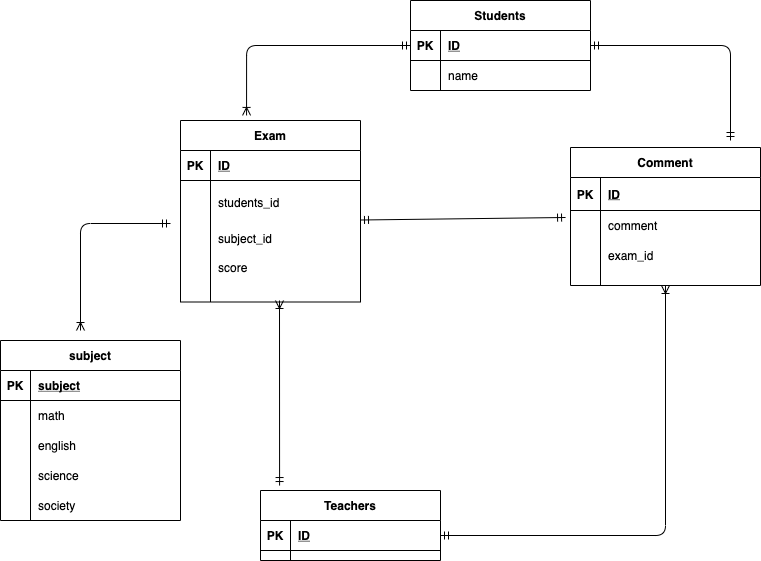

The diagram above was exported from draw.io. Its source (the exported page's mxGraphModel, read from the mxfile embedded in the PNG):
<mxGraphModel dx="618" dy="627" grid="1" gridSize="10" guides="1" tooltips="1" connect="1" arrows="1" fold="1" page="1" pageScale="1" pageWidth="827" pageHeight="1169" math="0" shadow="0">
  <root>
    <mxCell id="0" />
    <mxCell id="1" parent="0" />
    <mxCell id="6" value="Students" style="shape=table;startSize=30;container=1;collapsible=1;childLayout=tableLayout;fixedRows=1;rowLines=0;fontStyle=1;align=center;resizeLast=1;" parent="1" vertex="1">
      <mxGeometry x="440" y="180" width="180" height="90" as="geometry">
        <mxRectangle x="70" y="300" width="60" height="30" as="alternateBounds" />
      </mxGeometry>
    </mxCell>
    <mxCell id="7" value="" style="shape=partialRectangle;collapsible=0;dropTarget=0;pointerEvents=0;fillColor=none;top=0;left=0;bottom=1;right=0;points=[[0,0.5],[1,0.5]];portConstraint=eastwest;" parent="6" vertex="1">
      <mxGeometry y="30" width="180" height="30" as="geometry" />
    </mxCell>
    <mxCell id="8" value="PK" style="shape=partialRectangle;connectable=0;fillColor=none;top=0;left=0;bottom=0;right=0;fontStyle=1;overflow=hidden;" parent="7" vertex="1">
      <mxGeometry width="30" height="30" as="geometry" />
    </mxCell>
    <mxCell id="9" value="ID" style="shape=partialRectangle;connectable=0;fillColor=none;top=0;left=0;bottom=0;right=0;align=left;spacingLeft=6;fontStyle=5;overflow=hidden;" parent="7" vertex="1">
      <mxGeometry x="30" width="150" height="30" as="geometry" />
    </mxCell>
    <mxCell id="10" value="" style="shape=partialRectangle;collapsible=0;dropTarget=0;pointerEvents=0;fillColor=none;top=0;left=0;bottom=0;right=0;points=[[0,0.5],[1,0.5]];portConstraint=eastwest;" parent="6" vertex="1">
      <mxGeometry y="60" width="180" height="30" as="geometry" />
    </mxCell>
    <mxCell id="11" value="" style="shape=partialRectangle;connectable=0;fillColor=none;top=0;left=0;bottom=0;right=0;editable=1;overflow=hidden;" parent="10" vertex="1">
      <mxGeometry width="30" height="30" as="geometry" />
    </mxCell>
    <mxCell id="12" value="name" style="shape=partialRectangle;connectable=0;fillColor=none;top=0;left=0;bottom=0;right=0;align=left;spacingLeft=6;overflow=hidden;" parent="10" vertex="1">
      <mxGeometry x="30" width="150" height="30" as="geometry" />
    </mxCell>
    <mxCell id="19" value="Exam" style="shape=table;startSize=30;container=1;collapsible=1;childLayout=tableLayout;fixedRows=1;rowLines=0;fontStyle=1;align=center;resizeLast=1;" parent="1" vertex="1">
      <mxGeometry x="210" y="300" width="180" height="181.5" as="geometry" />
    </mxCell>
    <mxCell id="20" value="" style="shape=partialRectangle;collapsible=0;dropTarget=0;pointerEvents=0;fillColor=none;top=0;left=0;bottom=1;right=0;points=[[0,0.5],[1,0.5]];portConstraint=eastwest;" parent="19" vertex="1">
      <mxGeometry y="30" width="180" height="30" as="geometry" />
    </mxCell>
    <mxCell id="21" value="PK" style="shape=partialRectangle;connectable=0;fillColor=none;top=0;left=0;bottom=0;right=0;fontStyle=1;overflow=hidden;" parent="20" vertex="1">
      <mxGeometry width="30" height="30" as="geometry" />
    </mxCell>
    <mxCell id="22" value="ID" style="shape=partialRectangle;connectable=0;fillColor=none;top=0;left=0;bottom=0;right=0;align=left;spacingLeft=6;fontStyle=5;overflow=hidden;" parent="20" vertex="1">
      <mxGeometry x="30" width="150" height="30" as="geometry" />
    </mxCell>
    <mxCell id="26" value="" style="shape=partialRectangle;collapsible=0;dropTarget=0;pointerEvents=0;fillColor=none;top=0;left=0;bottom=0;right=0;points=[[0,0.5],[1,0.5]];portConstraint=eastwest;" parent="19" vertex="1">
      <mxGeometry y="60" width="180" height="43" as="geometry" />
    </mxCell>
    <mxCell id="27" value="" style="shape=partialRectangle;connectable=0;fillColor=none;top=0;left=0;bottom=0;right=0;editable=1;overflow=hidden;" parent="26" vertex="1">
      <mxGeometry width="30" height="43" as="geometry" />
    </mxCell>
    <mxCell id="28" value="students_id" style="shape=partialRectangle;connectable=0;fillColor=none;top=0;left=0;bottom=0;right=0;align=left;spacingLeft=6;overflow=hidden;" parent="26" vertex="1">
      <mxGeometry x="30" width="150" height="43" as="geometry" />
    </mxCell>
    <mxCell id="23" value="" style="shape=partialRectangle;collapsible=0;dropTarget=0;pointerEvents=0;fillColor=none;top=0;left=0;bottom=0;right=0;points=[[0,0.5],[1,0.5]];portConstraint=eastwest;" parent="19" vertex="1">
      <mxGeometry y="103" width="180" height="30" as="geometry" />
    </mxCell>
    <mxCell id="24" value="" style="shape=partialRectangle;connectable=0;fillColor=none;top=0;left=0;bottom=0;right=0;editable=1;overflow=hidden;" parent="23" vertex="1">
      <mxGeometry width="30" height="30" as="geometry" />
    </mxCell>
    <mxCell id="25" value="subject_id" style="shape=partialRectangle;connectable=0;fillColor=none;top=0;left=0;bottom=0;right=0;align=left;spacingLeft=6;overflow=hidden;" parent="23" vertex="1">
      <mxGeometry x="30" width="150" height="30" as="geometry" />
    </mxCell>
    <mxCell id="36" value="Comment" style="shape=table;startSize=30;container=1;collapsible=1;childLayout=tableLayout;fixedRows=1;rowLines=0;fontStyle=1;align=center;resizeLast=1;" parent="1" vertex="1">
      <mxGeometry x="600" y="327" width="190" height="138" as="geometry" />
    </mxCell>
    <mxCell id="37" value="" style="shape=partialRectangle;collapsible=0;dropTarget=0;pointerEvents=0;fillColor=none;top=0;left=0;bottom=1;right=0;points=[[0,0.5],[1,0.5]];portConstraint=eastwest;" parent="36" vertex="1">
      <mxGeometry y="30" width="190" height="33" as="geometry" />
    </mxCell>
    <mxCell id="38" value="PK" style="shape=partialRectangle;connectable=0;fillColor=none;top=0;left=0;bottom=0;right=0;fontStyle=1;overflow=hidden;" parent="37" vertex="1">
      <mxGeometry width="30" height="33" as="geometry" />
    </mxCell>
    <mxCell id="39" value="ID" style="shape=partialRectangle;connectable=0;fillColor=none;top=0;left=0;bottom=0;right=0;align=left;spacingLeft=6;fontStyle=5;overflow=hidden;" parent="37" vertex="1">
      <mxGeometry x="30" width="160" height="33" as="geometry" />
    </mxCell>
    <mxCell id="40" value="" style="shape=partialRectangle;collapsible=0;dropTarget=0;pointerEvents=0;fillColor=none;top=0;left=0;bottom=0;right=0;points=[[0,0.5],[1,0.5]];portConstraint=eastwest;" parent="36" vertex="1">
      <mxGeometry y="63" width="190" height="30" as="geometry" />
    </mxCell>
    <mxCell id="41" value="" style="shape=partialRectangle;connectable=0;fillColor=none;top=0;left=0;bottom=0;right=0;editable=1;overflow=hidden;" parent="40" vertex="1">
      <mxGeometry width="30" height="30" as="geometry" />
    </mxCell>
    <mxCell id="42" value="comment" style="shape=partialRectangle;connectable=0;fillColor=none;top=0;left=0;bottom=0;right=0;align=left;spacingLeft=6;overflow=hidden;" parent="40" vertex="1">
      <mxGeometry x="30" width="160" height="30" as="geometry" />
    </mxCell>
    <mxCell id="43" value="" style="shape=partialRectangle;collapsible=0;dropTarget=0;pointerEvents=0;fillColor=none;top=0;left=0;bottom=0;right=0;points=[[0,0.5],[1,0.5]];portConstraint=eastwest;" parent="36" vertex="1">
      <mxGeometry y="93" width="190" height="30" as="geometry" />
    </mxCell>
    <mxCell id="44" value="" style="shape=partialRectangle;connectable=0;fillColor=none;top=0;left=0;bottom=0;right=0;editable=1;overflow=hidden;" parent="43" vertex="1">
      <mxGeometry width="30" height="30" as="geometry" />
    </mxCell>
    <mxCell id="45" value="exam_id" style="shape=partialRectangle;connectable=0;fillColor=none;top=0;left=0;bottom=0;right=0;align=left;spacingLeft=6;overflow=hidden;" parent="43" vertex="1">
      <mxGeometry x="30" width="160" height="30" as="geometry" />
    </mxCell>
    <mxCell id="65" value="Teachers" style="shape=table;startSize=30;container=1;collapsible=1;childLayout=tableLayout;fixedRows=1;rowLines=0;fontStyle=1;align=center;resizeLast=1;" parent="1" vertex="1">
      <mxGeometry x="290" y="670" width="180" height="70" as="geometry" />
    </mxCell>
    <mxCell id="66" value="" style="shape=partialRectangle;collapsible=0;dropTarget=0;pointerEvents=0;fillColor=none;top=0;left=0;bottom=1;right=0;points=[[0,0.5],[1,0.5]];portConstraint=eastwest;" parent="65" vertex="1">
      <mxGeometry y="30" width="180" height="30" as="geometry" />
    </mxCell>
    <mxCell id="67" value="PK" style="shape=partialRectangle;connectable=0;fillColor=none;top=0;left=0;bottom=0;right=0;fontStyle=1;overflow=hidden;" parent="66" vertex="1">
      <mxGeometry width="30" height="30" as="geometry" />
    </mxCell>
    <mxCell id="68" value="ID" style="shape=partialRectangle;connectable=0;fillColor=none;top=0;left=0;bottom=0;right=0;align=left;spacingLeft=6;fontStyle=5;overflow=hidden;" parent="66" vertex="1">
      <mxGeometry x="30" width="150" height="30" as="geometry" />
    </mxCell>
    <mxCell id="73" value="" style="edgeStyle=orthogonalEdgeStyle;fontSize=12;html=1;endArrow=ERmandOne;startArrow=ERmandOne;exitX=1;exitY=0.5;exitDx=0;exitDy=0;" parent="1" edge="1" source="7">
      <mxGeometry width="100" height="100" relative="1" as="geometry">
        <mxPoint x="630" y="230" as="sourcePoint" />
        <mxPoint x="760" y="320" as="targetPoint" />
      </mxGeometry>
    </mxCell>
    <mxCell id="76" value="" style="shape=partialRectangle;collapsible=0;dropTarget=0;pointerEvents=0;fillColor=none;top=0;left=0;bottom=0;right=0;points=[[0,0.5],[1,0.5]];portConstraint=eastwest;" parent="1" vertex="1">
      <mxGeometry x="210" y="432" width="180" height="30" as="geometry" />
    </mxCell>
    <mxCell id="77" value="" style="shape=partialRectangle;connectable=0;fillColor=none;top=0;left=0;bottom=0;right=0;editable=1;overflow=hidden;" parent="76" vertex="1">
      <mxGeometry width="30" height="30" as="geometry" />
    </mxCell>
    <mxCell id="78" value="score" style="shape=partialRectangle;connectable=0;fillColor=none;top=0;left=0;bottom=0;right=0;align=left;spacingLeft=6;overflow=hidden;" parent="76" vertex="1">
      <mxGeometry x="30" width="150" height="30" as="geometry" />
    </mxCell>
    <mxCell id="81" value="" style="fontSize=12;html=1;endArrow=ERoneToMany;startArrow=ERmandOne;exitX=1;exitY=0.5;exitDx=0;exitDy=0;entryX=0.5;entryY=1;entryDx=0;entryDy=0;edgeStyle=orthogonalEdgeStyle;" parent="1" target="36" edge="1" source="66">
      <mxGeometry width="100" height="100" relative="1" as="geometry">
        <mxPoint x="390" y="780" as="sourcePoint" />
        <mxPoint x="450" y="540" as="targetPoint" />
      </mxGeometry>
    </mxCell>
    <mxCell id="82" value="" style="fontSize=12;html=1;endArrow=ERoneToMany;startArrow=ERmandOne;exitX=0.106;exitY=-0.071;exitDx=0;exitDy=0;exitPerimeter=0;" parent="1" source="65" edge="1">
      <mxGeometry width="100" height="100" relative="1" as="geometry">
        <mxPoint x="340" y="660" as="sourcePoint" />
        <mxPoint x="309" y="480" as="targetPoint" />
      </mxGeometry>
    </mxCell>
    <mxCell id="83" value="" style="edgeStyle=orthogonalEdgeStyle;fontSize=12;html=1;endArrow=ERoneToMany;startArrow=ERmandOne;entryX=0.367;entryY=-0.028;entryDx=0;entryDy=0;entryPerimeter=0;" parent="1" source="7" edge="1" target="19">
      <mxGeometry width="100" height="100" relative="1" as="geometry">
        <mxPoint x="110" y="210" as="sourcePoint" />
        <mxPoint x="150" y="390" as="targetPoint" />
      </mxGeometry>
    </mxCell>
    <mxCell id="84" value="subject" style="shape=table;startSize=30;container=1;collapsible=1;childLayout=tableLayout;fixedRows=1;rowLines=0;fontStyle=1;align=center;resizeLast=1;" vertex="1" parent="1">
      <mxGeometry x="30" y="520" width="180" height="180" as="geometry" />
    </mxCell>
    <mxCell id="85" value="" style="shape=partialRectangle;collapsible=0;dropTarget=0;pointerEvents=0;fillColor=none;top=0;left=0;bottom=1;right=0;points=[[0,0.5],[1,0.5]];portConstraint=eastwest;" vertex="1" parent="84">
      <mxGeometry y="30" width="180" height="30" as="geometry" />
    </mxCell>
    <mxCell id="86" value="PK" style="shape=partialRectangle;connectable=0;fillColor=none;top=0;left=0;bottom=0;right=0;fontStyle=1;overflow=hidden;" vertex="1" parent="85">
      <mxGeometry width="30" height="30" as="geometry" />
    </mxCell>
    <mxCell id="87" value="subject" style="shape=partialRectangle;connectable=0;fillColor=none;top=0;left=0;bottom=0;right=0;align=left;spacingLeft=6;fontStyle=5;overflow=hidden;" vertex="1" parent="85">
      <mxGeometry x="30" width="150" height="30" as="geometry" />
    </mxCell>
    <mxCell id="88" value="" style="shape=partialRectangle;collapsible=0;dropTarget=0;pointerEvents=0;fillColor=none;top=0;left=0;bottom=0;right=0;points=[[0,0.5],[1,0.5]];portConstraint=eastwest;" vertex="1" parent="84">
      <mxGeometry y="60" width="180" height="30" as="geometry" />
    </mxCell>
    <mxCell id="89" value="" style="shape=partialRectangle;connectable=0;fillColor=none;top=0;left=0;bottom=0;right=0;editable=1;overflow=hidden;" vertex="1" parent="88">
      <mxGeometry width="30" height="30" as="geometry" />
    </mxCell>
    <mxCell id="90" value="math" style="shape=partialRectangle;connectable=0;fillColor=none;top=0;left=0;bottom=0;right=0;align=left;spacingLeft=6;overflow=hidden;" vertex="1" parent="88">
      <mxGeometry x="30" width="150" height="30" as="geometry" />
    </mxCell>
    <mxCell id="91" value="" style="shape=partialRectangle;collapsible=0;dropTarget=0;pointerEvents=0;fillColor=none;top=0;left=0;bottom=0;right=0;points=[[0,0.5],[1,0.5]];portConstraint=eastwest;" vertex="1" parent="84">
      <mxGeometry y="90" width="180" height="30" as="geometry" />
    </mxCell>
    <mxCell id="92" value="" style="shape=partialRectangle;connectable=0;fillColor=none;top=0;left=0;bottom=0;right=0;editable=1;overflow=hidden;" vertex="1" parent="91">
      <mxGeometry width="30" height="30" as="geometry" />
    </mxCell>
    <mxCell id="93" value="english" style="shape=partialRectangle;connectable=0;fillColor=none;top=0;left=0;bottom=0;right=0;align=left;spacingLeft=6;overflow=hidden;" vertex="1" parent="91">
      <mxGeometry x="30" width="150" height="30" as="geometry" />
    </mxCell>
    <mxCell id="94" value="" style="shape=partialRectangle;collapsible=0;dropTarget=0;pointerEvents=0;fillColor=none;top=0;left=0;bottom=0;right=0;points=[[0,0.5],[1,0.5]];portConstraint=eastwest;" vertex="1" parent="84">
      <mxGeometry y="120" width="180" height="30" as="geometry" />
    </mxCell>
    <mxCell id="95" value="" style="shape=partialRectangle;connectable=0;fillColor=none;top=0;left=0;bottom=0;right=0;editable=1;overflow=hidden;" vertex="1" parent="94">
      <mxGeometry width="30" height="30" as="geometry" />
    </mxCell>
    <mxCell id="96" value="science" style="shape=partialRectangle;connectable=0;fillColor=none;top=0;left=0;bottom=0;right=0;align=left;spacingLeft=6;overflow=hidden;" vertex="1" parent="94">
      <mxGeometry x="30" width="150" height="30" as="geometry" />
    </mxCell>
    <mxCell id="98" value="" style="fontSize=12;html=1;endArrow=ERmandOne;startArrow=ERmandOne;exitX=1;exitY=0.5;exitDx=0;exitDy=0;entryX=-0.026;entryY=0.233;entryDx=0;entryDy=0;entryPerimeter=0;" edge="1" parent="1" target="40">
      <mxGeometry width="100" height="100" relative="1" as="geometry">
        <mxPoint x="390" y="399.5" as="sourcePoint" />
        <mxPoint x="530" y="494.5" as="targetPoint" />
      </mxGeometry>
    </mxCell>
    <mxCell id="99" value="society" style="shape=partialRectangle;connectable=0;fillColor=none;top=0;left=0;bottom=0;right=0;align=left;spacingLeft=6;overflow=hidden;" vertex="1" parent="1">
      <mxGeometry x="60" y="670" width="150" height="30" as="geometry" />
    </mxCell>
    <mxCell id="101" value="" style="edgeStyle=orthogonalEdgeStyle;fontSize=12;html=1;endArrow=ERoneToMany;startArrow=ERmandOne;" edge="1" parent="1">
      <mxGeometry width="100" height="100" relative="1" as="geometry">
        <mxPoint x="200" y="403" as="sourcePoint" />
        <mxPoint x="110" y="510" as="targetPoint" />
      </mxGeometry>
    </mxCell>
  </root>
</mxGraphModel>